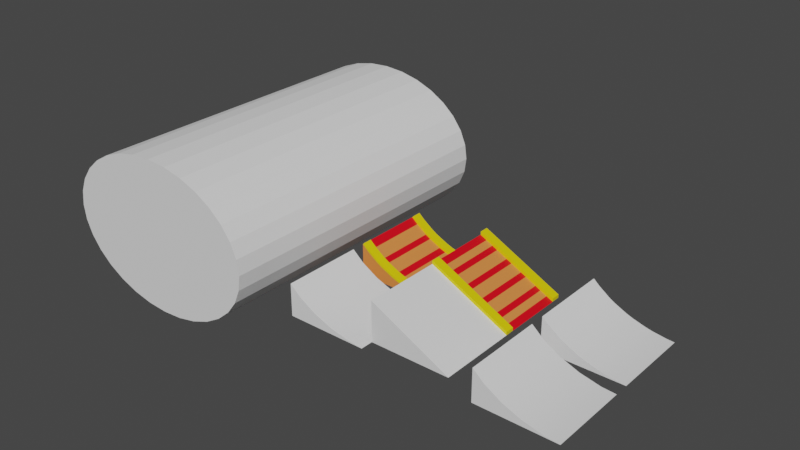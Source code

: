 # Source: Ramps.blend  (saved by Blender 4.0.36; exported with 4.5.12 LTS)
import bpy
from mathutils import Matrix  # noqa: F401  (used for matrix-valued properties, if any)

bpy.ops.wm.read_factory_settings(use_empty=True)
scene = bpy.context.scene
scene.name = 'Scene'

# ---- collections
col_collection = bpy.data.collections.new('Collection'); scene.collection.children.link(col_collection)

# ---- materials (node trees are filled in below, after node groups)
mat_mat2 = bpy.data.materials.new('mat2')
mat_mat2.use_transparent_shadow = False
mat_material_001 = bpy.data.materials.new('Material.001')
mat_material_001.use_transparent_shadow = False
mat_material_002 = bpy.data.materials.new('Material.002')
mat_material_002.use_transparent_shadow = False

# ---- node groups
ng_auto_smooth = bpy.data.node_groups.new('Auto Smooth', 'GeometryNodeTree')
_s = ng_auto_smooth.interface.new_socket(name='Geometry', in_out='OUTPUT', socket_type='NodeSocketGeometry')
_s = ng_auto_smooth.interface.new_socket(name='Geometry', in_out='INPUT', socket_type='NodeSocketGeometry')
_s = ng_auto_smooth.interface.new_socket(name='Angle', in_out='INPUT', socket_type='NodeSocketFloat')
_s.subtype = 'ANGLE'
_s.min_value = 0.0
_s.max_value = 3.142
ng_auto_smooth.is_modifier = True
_N = ng_auto_smooth.nodes; _L = ng_auto_smooth.links
n0 = _N.new('NodeGroupOutput'); n0.name = 'Group Output'; n0.location = (480, -100)
n1 = _N.new('NodeGroupInput'); n1.name = 'Group Input'; n1.location = (-420, -300)
n2 = _N.new('NodeGroupInput'); n2.name = 'Group Input.001'; n2.location = (-60, -100)
n3 = _N.new('GeometryNodeSetShadeSmooth'); n3.name = 'Set Shade Smooth'; n3.location = (120, -100)
n3.domain = 'EDGE'
n4 = _N.new('GeometryNodeSetShadeSmooth'); n4.name = 'Set Shade Smooth.001'; n4.location = (300, -100)
n5 = _N.new('GeometryNodeInputMeshEdgeAngle'); n5.name = 'Edge Angle'; n5.location = (-420, -220)
n6 = _N.new('GeometryNodeInputEdgeSmooth'); n6.name = 'Is Edge Smooth'; n6.location = (-60, -160)
n7 = _N.new('GeometryNodeInputShadeSmooth'); n7.name = 'Is Face Smooth'; n7.location = (-240, -340)
n8 = _N.new('FunctionNodeBooleanMath'); n8.name = 'Boolean Math'; n8.location = (-60, -220)
n9 = _N.new('FunctionNodeCompare'); n9.name = 'Compare'; n9.location = (-240, -180)
n9.operation = 'LESS_EQUAL'
_L.new(n5.outputs[0], n9.inputs[0])
_L.new(n4.outputs[0], n0.inputs[0])
_L.new(n1.outputs[1], n9.inputs[1])
_L.new(n9.outputs[0], n8.inputs[0])
_L.new(n7.outputs[0], n8.inputs[1])
_L.new(n2.outputs[0], n3.inputs[0])
_L.new(n6.outputs[0], n3.inputs[1])
_L.new(n3.outputs[0], n4.inputs[0])
_L.new(n8.outputs[0], n3.inputs[2])
n0.is_active_output = True

# ---- material node trees
mat_mat2.use_nodes = True; mat_mat2.node_tree.nodes.clear()
_N = mat_mat2.node_tree.nodes; _L = mat_mat2.node_tree.links
n0 = _N.new('ShaderNodeBsdfPrincipled'); n0.name = 'Principled BSDF'; n0.location = (10, 300)
n0.distribution = 'GGX'
n0.subsurface_method = 'RANDOM_WALK_SKIN'
n0.inputs[0].default_value = (0.8, 0.6515, 0.0, 1.0)
n0.inputs[3].default_value = 1.45
n0.inputs[27].default_value = (0.0, 0.0, 0.0, 1.0)
n0.inputs[28].default_value = 1.0
n1 = _N.new('ShaderNodeOutputMaterial'); n1.name = 'Material Output'; n1.location = (300, 300)
_L.new(n0.outputs[0], n1.inputs[0])
n1.is_active_output = True
mat_material_001.use_nodes = True; mat_material_001.node_tree.nodes.clear()
_N = mat_material_001.node_tree.nodes; _L = mat_material_001.node_tree.links
n0 = _N.new('ShaderNodeBsdfPrincipled'); n0.name = 'Principled BSDF'; n0.location = (10, 300)
n0.distribution = 'GGX'
n0.subsurface_method = 'RANDOM_WALK_SKIN'
n0.inputs[0].default_value = (0.8, 0.243, 0.05849, 1.0)
n0.inputs[3].default_value = 1.45
n0.inputs[27].default_value = (0.0, 0.0, 0.0, 1.0)
n0.inputs[28].default_value = 1.0
n1 = _N.new('ShaderNodeOutputMaterial'); n1.name = 'Material Output'; n1.location = (300, 300)
_L.new(n0.outputs[0], n1.inputs[0])
n1.is_active_output = True
mat_material_002.use_nodes = True; mat_material_002.node_tree.nodes.clear()
_N = mat_material_002.node_tree.nodes; _L = mat_material_002.node_tree.links
n0 = _N.new('ShaderNodeBsdfPrincipled'); n0.name = 'Principled BSDF'; n0.location = (10, 300)
n0.distribution = 'GGX'
n0.subsurface_method = 'RANDOM_WALK_SKIN'
n0.inputs[0].default_value = (0.8, 0.0, 0.008967, 1.0)
n0.inputs[3].default_value = 1.45
n0.inputs[27].default_value = (0.0, 0.0, 0.0, 1.0)
n0.inputs[28].default_value = 1.0
n1 = _N.new('ShaderNodeOutputMaterial'); n1.name = 'Material Output'; n1.location = (300, 300)
_L.new(n0.outputs[0], n1.inputs[0])
n1.is_active_output = True

# ---- world
world_world = bpy.data.worlds.new('World'); scene.world = world_world
world_world.use_nodes = True; world_world.node_tree.nodes.clear()
_N = world_world.node_tree.nodes; _L = world_world.node_tree.links
n0 = _N.new('ShaderNodeOutputWorld'); n0.name = 'World Output'; n0.location = (300, 300)
n1 = _N.new('ShaderNodeBackground'); n1.name = 'Background'; n1.location = (10, 300)
n1.inputs[0].default_value = (0.05088, 0.05088, 0.05088, 1.0)
_L.new(n1.outputs[0], n0.inputs[0])
n0.is_active_output = True
world_world.color = (0.05088, 0.05088, 0.05088)
world_world.use_sun_shadow = False
world_world.sun_shadow_jitter_overblur = 0.0

# ---- meshes
me_cube_001 = bpy.data.meshes.new('Cube.001')
me_cube_001.from_pydata([(-1.0, -1.0, -1.0), (-1.0, -1.0, 1.0), (-1.0, 1.0, -1.0), (-1.0, 1.0, 1.0), (1.0, -1.0, -1.0), (1.0, -1.0, 1.0), (1.0, 1.0, -1.0), (1.0, 1.0, 1.0)], [], [(0, 1, 3, 2), (2, 3, 7, 6), (6, 7, 5, 4), (4, 5, 1, 0), (2, 6, 4, 0), (7, 3, 1, 5)])
me_cube_001.polygons.foreach_set('use_smooth', [True] * 6)
_uv = me_cube_001.uv_layers.new(name='UVMap')
_uv.uv.foreach_set('vector', [0.375, 0.0, 0.625, 0.0, 0.625, 0.25, 0.375, 0.25, 0.375, 0.25, 0.625, 0.25, 0.625, 0.5, 0.375, 0.5, 0.375, 0.5, 0.625, 0.5, 0.625, 0.75, 0.375, 0.75, 0.375, 0.75, 0.625, 0.75, 0.625, 1.0, 0.375, 1.0, 0.125, 0.5, 0.375, 0.5, 0.375, 0.75, 0.125, 0.75, 0.625, 0.5, 0.875, 0.5, 0.875, 0.75, 0.625, 0.75])
me_cube_001.update()
me_cylinder = bpy.data.meshes.new('Cylinder')
me_cylinder.from_pydata([(0.0, 1.0, -1.0), (0.0, 1.0, 1.0), (0.1951, 0.9808, -1.0), (0.1951, 0.9808, 1.0), (0.3827, 0.9239, -1.0), (0.3827, 0.9239, 1.0), (0.5556, 0.8315, -1.0), (0.5556, 0.8315, 1.0), (0.7071, 0.7071, -1.0), (0.7071, 0.7071, 1.0), (0.8315, 0.5556, -1.0), (0.8315, 0.5556, 1.0), (0.9239, 0.3827, -1.0), (0.9239, 0.3827, 1.0), (0.9808, 0.1951, -1.0), (0.9808, 0.1951, 1.0), (1.0, 0.0, -1.0), (1.0, 0.0, 1.0), (0.9808, -0.1951, -1.0), (0.9808, -0.1951, 1.0), (0.9239, -0.3827, -1.0), (0.9239, -0.3827, 1.0), (0.8315, -0.5556, -1.0), (0.8315, -0.5556, 1.0), (0.7071, -0.7071, -1.0), (0.7071, -0.7071, 1.0), (0.5556, -0.8315, -1.0), (0.5556, -0.8315, 1.0), (0.3827, -0.9239, -1.0), (0.3827, -0.9239, 1.0), (0.1951, -0.9808, -1.0), (0.1951, -0.9808, 1.0), (0.0, -1.0, -1.0), (0.0, -1.0, 1.0), (-0.1951, -0.9808, -1.0), (-0.1951, -0.9808, 1.0), (-0.3827, -0.9239, -1.0), (-0.3827, -0.9239, 1.0), (-0.5556, -0.8315, -1.0), (-0.5556, -0.8315, 1.0), (-0.7071, -0.7071, -1.0), (-0.7071, -0.7071, 1.0), (-0.8315, -0.5556, -1.0), (-0.8315, -0.5556, 1.0), (-0.9239, -0.3827, -1.0), (-0.9239, -0.3827, 1.0), (-0.9808, -0.1951, -1.0), (-0.9808, -0.1951, 1.0), (-1.0, 0.0, -1.0), (-1.0, 0.0, 1.0), (-0.9808, 0.1951, -1.0), (-0.9808, 0.1951, 1.0), (-0.9239, 0.3827, -1.0), (-0.9239, 0.3827, 1.0), (-0.8315, 0.5556, -1.0), (-0.8315, 0.5556, 1.0), (-0.7071, 0.7071, -1.0), (-0.7071, 0.7071, 1.0), (-0.5556, 0.8315, -1.0), (-0.5556, 0.8315, 1.0), (-0.3827, 0.9239, -1.0), (-0.3827, 0.9239, 1.0), (-0.1951, 0.9808, -1.0), (-0.1951, 0.9808, 1.0)], [], [(0, 1, 3, 2), (2, 3, 5, 4), (4, 5, 7, 6), (6, 7, 9, 8), (8, 9, 11, 10), (10, 11, 13, 12), (12, 13, 15, 14), (14, 15, 17, 16), (16, 17, 19, 18), (18, 19, 21, 20), (20, 21, 23, 22), (22, 23, 25, 24), (24, 25, 27, 26), (26, 27, 29, 28), (28, 29, 31, 30), (30, 31, 33, 32), (32, 33, 35, 34), (34, 35, 37, 36), (36, 37, 39, 38), (38, 39, 41, 40), (40, 41, 43, 42), (42, 43, 45, 44), (44, 45, 47, 46), (46, 47, 49, 48), (48, 49, 51, 50), (50, 51, 53, 52), (52, 53, 55, 54), (54, 55, 57, 56), (56, 57, 59, 58), (58, 59, 61, 60), (3, 1, 63, 61, 59, 57, 55, 53, 51, 49, 47, 45, 43, 41, 39, 37, 35, 33, 31, 29, 27, 25, 23, 21, 19, 17, 15, 13, 11, 9, 7, 5), (60, 61, 63, 62), (62, 63, 1, 0), (0, 2, 4, 6, 8, 10, 12, 14, 16, 18, 20, 22, 24, 26, 28, 30, 32, 34, 36, 38, 40, 42, 44, 46, 48, 50, 52, 54, 56, 58, 60, 62)])
_uv = me_cylinder.uv_layers.new(name='UVMap')
_uv.uv.foreach_set('vector', [1.0, 0.5, 1.0, 1.0, 0.9688, 1.0, 0.9688, 0.5, 0.9688, 0.5, 0.9688, 1.0, 0.9375, 1.0, 0.9375, 0.5, 0.9375, 0.5, 0.9375, 1.0, 0.9062, 1.0, 0.9062, 0.5, 0.9062, 0.5, 0.9062, 1.0, 0.875, 1.0, 0.875, 0.5, 0.875, 0.5, 0.875, 1.0, 0.8438, 1.0, 0.8438, 0.5, 0.8438, 0.5, 0.8438, 1.0, 0.8125, 1.0, 0.8125, 0.5, 0.8125, 0.5, 0.8125, 1.0, 0.7812, 1.0, 0.7812, 0.5, 0.7812, 0.5, 0.7812, 1.0, 0.75, 1.0, 0.75, 0.5, 0.75, 0.5, 0.75, 1.0, 0.7188, 1.0, 0.7188, 0.5, 0.7188, 0.5, 0.7188, 1.0, 0.6875, 1.0, 0.6875, 0.5, 0.6875, 0.5, 0.6875, 1.0, 0.6562, 1.0, 0.6562, 0.5, 0.6562, 0.5, 0.6562, 1.0, 0.625, 1.0, 0.625, 0.5, 0.625, 0.5, 0.625, 1.0, 0.5938, 1.0, 0.5938, 0.5, 0.5938, 0.5, 0.5938, 1.0, 0.5625, 1.0, 0.5625, 0.5, 0.5625, 0.5, 0.5625, 1.0, 0.5312, 1.0, 0.5312, 0.5, 0.5312, 0.5, 0.5312, 1.0, 0.5, 1.0, 0.5, 0.5, 0.5, 0.5, 0.5, 1.0, 0.4688, 1.0, 0.4688, 0.5, 0.4688, 0.5, 0.4688, 1.0, 0.4375, 1.0, 0.4375, 0.5, 0.4375, 0.5, 0.4375, 1.0, 0.4062, 1.0, 0.4062, 0.5, 0.4062, 0.5, 0.4062, 1.0, 0.375, 1.0, 0.375, 0.5, 0.375, 0.5, 0.375, 1.0, 0.3438, 1.0, 0.3438, 0.5, 0.3438, 0.5, 0.3438, 1.0, 0.3125, 1.0, 0.3125, 0.5, 0.3125, 0.5, 0.3125, 1.0, 0.2812, 1.0, 0.2812, 0.5, 0.2812, 0.5, 0.2812, 1.0, 0.25, 1.0, 0.25, 0.5, 0.25, 0.5, 0.25, 1.0, 0.2188, 1.0, 0.2188, 0.5, 0.2188, 0.5, 0.2188, 1.0, 0.1875, 1.0, 0.1875, 0.5, 0.1875, 0.5, 0.1875, 1.0, 0.1562, 1.0, 0.1562, 0.5, 0.1562, 0.5, 0.1562, 1.0, 0.125, 1.0, 0.125, 0.5, 0.125, 0.5, 0.125, 1.0, 0.09375, 1.0, 0.09375, 0.5, 0.09375, 0.5, 0.09375, 1.0, 0.0625, 1.0, 0.0625, 0.5, 0.2968, 0.4854, 0.25, 0.49, 0.2032, 0.4854, 0.1582, 0.4717, 0.1167, 0.4496, 0.08029, 0.4197, 0.05045, 0.3833, 0.02827, 0.3418, 0.01461, 0.2968, 0.01, 0.25, 0.01461, 0.2032, 0.02827, 0.1582, 0.05045, 0.1167, 0.08029, 0.08029, 0.1167, 0.05045, 0.1582, 0.02827, 0.2032, 0.01461, 0.25, 0.01, 0.2968, 0.01461, 0.3418, 0.02827, 0.3833, 0.05045, 0.4197, 0.08029, 0.4496, 0.1167, 0.4717, 0.1582, 0.4854, 0.2032, 0.49, 0.25, 0.4854, 0.2968, 0.4717, 0.3418, 0.4496, 0.3833, 0.4197, 0.4197, 0.3833, 0.4496, 0.3418, 0.4717, 0.0625, 0.5, 0.0625, 1.0, 0.03125, 1.0, 0.03125, 0.5, 0.03125, 0.5, 0.03125, 1.0, 0.0, 1.0, 0.0, 0.5, 0.75, 0.49, 0.7968, 0.4854, 0.8418, 0.4717, 0.8833, 0.4496, 0.9197, 0.4197, 0.9496, 0.3833, 0.9717, 0.3418, 0.9854, 0.2968, 0.99, 0.25, 0.9854, 0.2032, 0.9717, 0.1582, 0.9496, 0.1167, 0.9197, 0.08029, 0.8833, 0.05045, 0.8418, 0.02827, 0.7968, 0.01461, 0.75, 0.01, 0.7032, 0.01461, 0.6582, 0.02827, 0.6167, 0.05045, 0.5803, 0.08029, 0.5504, 0.1167, 0.5283, 0.1582, 0.5146, 0.2032, 0.51, 0.25, 0.5146, 0.2968, 0.5283, 0.3418, 0.5504, 0.3833, 0.5803, 0.4197, 0.6167, 0.4496, 0.6582, 0.4717, 0.7032, 0.4854])
me_cylinder.update()
me_ramp = bpy.data.meshes.new('Ramp')
me_ramp.from_pydata([(-1.0, -1.0, -9.139e-08), (-1.0, 1.0, -9.139e-08), (1.0, -1.0, 9.139e-08), (1.0, 1.0, 9.139e-08), (-1.0, -1.0, 0.799), (-1.0, 1.0, 0.799), (1.0, 1.0, 0.006097), (1.0, -1.0, 0.006097), (-0.8449, 1.0, 0.664), (-0.5834, 1.0, 0.476), (0.001404, 1.0, 0.1975), (0.3106, 1.0, 0.1056), (-0.4536, 1.0, 0.3998), (-0.163, 1.0, 0.2603), (0.5006, 1.0, 0.06437), (0.82, 1.0, 0.01876), (-0.163, -1.0, 0.2603), (-0.4536, -1.0, 0.3998), (-0.5834, -1.0, 0.476), (-0.8449, -1.0, 0.664), (0.3106, -1.0, 0.1056), (0.001404, -1.0, 0.1975), (0.82, -1.0, 0.01876), (0.5006, -1.0, 0.06437), (-1.0, -0.7715, -8.941e-08), (-1.0, 0.7715, -8.941e-08), (1.0, 0.7715, 0.006097), (1.0, -0.7715, 0.006097), (1.0, -0.7715, 8.941e-08), (1.0, 0.7715, 8.941e-08), (-1.0, -0.7715, 0.799), (-1.0, 0.7715, 0.799), (-0.4536, 0.7715, 0.3998), (-0.4536, -0.7715, 0.3998), (-0.163, -0.7715, 0.2603), (-0.163, 0.7715, 0.2603), (0.5006, 0.7715, 0.06437), (0.5006, -0.7715, 0.06437), (0.82, -0.7715, 0.01876), (0.82, 0.7715, 0.01876), (-0.8449, 0.7715, 0.664), (-0.8449, -0.7715, 0.664), (-0.5834, -0.7715, 0.476), (-0.5834, 0.7715, 0.476), (0.001404, 0.7715, 0.1975), (0.001404, -0.7715, 0.1975), (0.3106, -0.7715, 0.1056), (0.3106, 0.7715, 0.1056), (1.003, -0.7715, 0.05405), (1.003, -1.0, 0.05405), (-0.9684, 0.7715, 0.8352), (-0.9684, 1.0, 0.8352), (-0.144, 1.0, 0.3045), (-0.431, 1.0, 0.4422), (-0.431, -0.7715, 0.4422), (-0.431, -1.0, 0.4422), (-0.144, -1.0, 0.3045), (-0.144, 0.7715, 0.3045), (0.8251, 1.0, 0.06656), (0.5091, 1.0, 0.1117), (0.5091, -0.7715, 0.1117), (0.5091, -1.0, 0.1117), (0.8251, -1.0, 0.06656), (0.8251, 0.7715, 0.06656), (-0.5572, 1.0, 0.5163), (-0.8151, 1.0, 0.7016), (-0.8151, -0.7715, 0.7016), (-0.8151, -1.0, 0.7016), (-0.5572, -1.0, 0.5163), (-0.5572, 0.7715, 0.5163), (0.3225, 1.0, 0.1521), (0.01684, 1.0, 0.2431), (0.01684, -0.7715, 0.2431), (0.01684, -1.0, 0.2431), (0.3225, -1.0, 0.1521), (0.3225, 0.7715, 0.1521), (-0.9684, -1.0, 0.8352), (1.003, 1.0, 0.05405), (1.003, 0.7715, 0.05405), (-0.9684, -0.7715, 0.8352), (-0.431, 0.7715, 0.4422), (-0.144, -0.7715, 0.3045), (0.5091, 0.7715, 0.1117), (0.8251, -0.7715, 0.06656), (-0.8151, 0.7715, 0.7016), (-0.5572, -0.7715, 0.5163), (0.01684, 0.7715, 0.2431), (0.3225, -0.7715, 0.1521)], [], [(24, 0, 4, 30), (26, 6, 77, 78), (26, 29, 3, 6), (24, 28, 2, 0), (4, 0, 2, 7, 22, 23, 20, 21, 16, 17, 18, 19), (21, 20, 74, 73), (40, 43, 69, 84), (13, 12, 53, 52), (3, 1, 5, 8, 9, 12, 13, 10, 11, 14, 15, 6), (46, 45, 72, 87), (5, 31, 50, 51), (11, 10, 71, 70), (44, 47, 75, 86), (22, 7, 49, 62), (35, 44, 86, 57), (31, 30, 41, 40), (41, 30, 79, 66), (44, 45, 46, 47), (16, 21, 73, 56), (40, 41, 42, 43), (45, 34, 81, 72), (36, 37, 38, 39), (19, 18, 68, 67), (32, 33, 34, 35), (31, 40, 84, 50), (37, 36, 47, 46), (20, 23, 61, 74), (26, 39, 38, 27), (7, 27, 48, 49), (45, 44, 35, 34), (1, 3, 29, 25), (25, 29, 28, 24), (7, 2, 28, 27), (27, 28, 29, 26), (27, 38, 83, 48), (32, 43, 42, 33), (1, 25, 31, 5), (25, 24, 30, 31), (54, 85, 68, 55), (86, 71, 52, 57), (48, 83, 62, 49), (82, 59, 70, 75), (54, 55, 56, 81), (60, 61, 62, 83), (66, 67, 68, 85), (72, 73, 74, 87), (79, 76, 67, 66), (51, 50, 84, 65), (71, 86, 75, 70), (65, 84, 69, 64), (59, 82, 63, 58), (53, 80, 57, 52), (61, 60, 87, 74), (77, 58, 63, 78), (73, 72, 81, 56), (53, 64, 69, 80), (42, 41, 66, 85), (17, 16, 56, 55), (36, 39, 63, 82), (8, 5, 51, 65), (43, 32, 80, 69), (38, 37, 60, 83), (4, 19, 67, 76), (33, 42, 85, 54), (15, 14, 59, 58), (32, 35, 57, 80), (12, 9, 64, 53), (30, 4, 76, 79), (34, 33, 54, 81), (10, 13, 52, 71), (23, 22, 62, 61), (37, 46, 87, 60), (14, 11, 70, 59), (47, 36, 82, 75), (6, 15, 58, 77), (9, 8, 65, 64), (39, 26, 78, 63), (18, 17, 55, 68)])
me_ramp.polygons.foreach_set('use_smooth', [True] * 78)
me_ramp.polygons.foreach_set('material_index', [1, 0, 0, 0, 1, 0, 0, 0, 1, 0, 0, 0, 0, 0, 0, 565, 0, 1, 0, 1, 0, 1, 0, 1, 0, 565, 0, 565, 0, 565, 0, 1, 0, 0, 0, 565, 1, 1, 0, 0, 0, 0, 0, 0, 0, 0, 0, 0, 0, 0, 0, 0, 0, 0, 0, 0, 0, 0, 0, 0, 0, 0, 0, 0, 0, 0, 0, 0, 0, 0, 0, 0, 0, 0, 0, 0, 0, 0])
_uv = me_ramp.uv_layers.new(name='UVMap')
_uv.uv.foreach_set('vector', [0.375, 0.08333, 0.375, 0.0, 0.5567, 0.0, 0.5567, 0.08333, 0.3764, 0.5833, 0.3764, 0.5, 0.3764, 0.5, 0.3764, 0.5833, 0.3764, 0.5833, 0.375, 0.5833, 0.375, 0.5, 0.3764, 0.5, 0.125, 0.6667, 0.375, 0.6667, 0.375, 0.75, 0.125, 0.75, 0.5567, 1.0, 0.375, 1.0, 0.375, 0.75, 0.3764, 0.75, 0.3793, 0.7725, 0.3896, 0.8124, 0.399, 0.8362, 0.4199, 0.8748, 0.4342, 0.8954, 0.4659, 0.9317, 0.4833, 0.9479, 0.526, 0.9806, 0.4199, 0.8748, 0.399, 0.8362, 0.399, 0.8362, 0.4199, 0.8748, 0.3636, 0.7215, 0.3857, 0.7215, 0.3857, 0.7215, 0.3636, 0.7215, 0.4342, 0.3546, 0.4659, 0.3183, 0.4659, 0.3183, 0.4342, 0.3546, 0.375, 0.5, 0.375, 0.25, 0.5567, 0.25, 0.526, 0.2694, 0.4833, 0.3021, 0.4659, 0.3183, 0.4342, 0.3546, 0.4199, 0.3752, 0.399, 0.4138, 0.3896, 0.4376, 0.3793, 0.4775, 0.3764, 0.5, 0.4473, 0.7632, 0.4274, 0.7632, 0.4274, 0.7632, 0.4473, 0.7632, 0.5567, 0.25, 0.5567, 0.1667, 0.5567, 0.1667, 0.5567, 0.25, 0.399, 0.4138, 0.4199, 0.3752, 0.4199, 0.3752, 0.399, 0.4138, 0.4274, 0.7215, 0.4473, 0.7215, 0.4473, 0.7215, 0.4274, 0.7215, 0.3793, 0.7725, 0.3764, 0.75, 0.3764, 0.75, 0.3793, 0.7725, 0.4164, 0.7215, 0.4274, 0.7215, 0.4274, 0.7215, 0.4164, 0.7215, 0.3492, 0.7215, 0.3492, 0.7632, 0.3636, 0.7632, 0.3636, 0.7215, 0.3636, 0.7632, 0.3492, 0.7632, 0.3492, 0.7632, 0.3636, 0.7632, 0.4274, 0.7215, 0.4274, 0.7632, 0.4473, 0.7632, 0.4473, 0.7215, 0.4342, 0.8954, 0.4199, 0.8748, 0.4199, 0.8748, 0.4342, 0.8954, 0.3636, 0.7215, 0.3636, 0.7632, 0.3857, 0.7632, 0.3857, 0.7215, 0.4274, 0.7632, 0.4164, 0.7632, 0.4164, 0.7632, 0.4274, 0.7632, 0.459, 0.7215, 0.459, 0.7632, 0.4783, 0.7632, 0.4783, 0.7215, 0.526, 0.9806, 0.4833, 0.9479, 0.4833, 0.9479, 0.526, 0.9806, 0.3956, 0.7215, 0.3956, 0.7632, 0.4164, 0.7632, 0.4164, 0.7215, 0.3492, 0.7215, 0.3636, 0.7215, 0.3636, 0.7215, 0.3492, 0.7215, 0.459, 0.7632, 0.459, 0.7215, 0.4473, 0.7215, 0.4473, 0.7632, 0.399, 0.8362, 0.3896, 0.8124, 0.3896, 0.8124, 0.399, 0.8362, 0.489, 0.7215, 0.4783, 0.7215, 0.4783, 0.7632, 0.489, 0.7632, 0.3764, 0.75, 0.3764, 0.6667, 0.3764, 0.6667, 0.3764, 0.75, 0.4274, 0.7632, 0.4274, 0.7215, 0.4164, 0.7215, 0.4164, 0.7632, 0.125, 0.5, 0.375, 0.5, 0.375, 0.5833, 0.125, 0.5833, 0.125, 0.5833, 0.375, 0.5833, 0.375, 0.6667, 0.125, 0.6667, 0.3764, 0.75, 0.375, 0.75, 0.375, 0.6667, 0.3764, 0.6667, 0.3764, 0.6667, 0.375, 0.6667, 0.375, 0.5833, 0.3764, 0.5833, 0.489, 0.7632, 0.4783, 0.7632, 0.4783, 0.7632, 0.489, 0.7632, 0.3956, 0.7215, 0.3857, 0.7215, 0.3857, 0.7632, 0.3956, 0.7632, 0.375, 0.25, 0.375, 0.1667, 0.5567, 0.1667, 0.5567, 0.25, 0.375, 0.1667, 0.375, 0.08333, 0.5567, 0.08333, 0.5567, 0.1667, 0.3956, 0.7632, 0.3857, 0.7632, 0.3857, 0.805, 0.3956, 0.805, 0.4274, 0.7215, 0.4274, 0.6797, 0.4164, 0.6797, 0.4164, 0.7215, 0.489, 0.7632, 0.4783, 0.7632, 0.4783, 0.805, 0.489, 0.805, 0.459, 0.7215, 0.459, 0.6797, 0.4473, 0.6797, 0.4473, 0.7215, 0.3956, 0.7632, 0.3956, 0.805, 0.4164, 0.805, 0.4164, 0.7632, 0.459, 0.7632, 0.459, 0.805, 0.4783, 0.805, 0.4783, 0.7632, 0.3636, 0.7632, 0.3636, 0.805, 0.3857, 0.805, 0.3857, 0.7632, 0.4274, 0.7632, 0.4274, 0.805, 0.4473, 0.805, 0.4473, 0.7632, 0.3492, 0.7632, 0.3492, 0.805, 0.3636, 0.805, 0.3636, 0.7632, 0.3492, 0.6797, 0.3492, 0.7215, 0.3636, 0.7215, 0.3636, 0.6797, 0.4274, 0.6797, 0.4274, 0.7215, 0.4473, 0.7215, 0.4473, 0.6797, 0.3636, 0.6797, 0.3636, 0.7215, 0.3857, 0.7215, 0.3857, 0.6797, 0.459, 0.6797, 0.459, 0.7215, 0.4783, 0.7215, 0.4783, 0.6797, 0.3956, 0.6797, 0.3956, 0.7215, 0.4164, 0.7215, 0.4164, 0.6797, 0.459, 0.805, 0.459, 0.7632, 0.4473, 0.7632, 0.4473, 0.805, 0.489, 0.6797, 0.4783, 0.6797, 0.4783, 0.7215, 0.489, 0.7215, 0.4274, 0.805, 0.4274, 0.7632, 0.4164, 0.7632, 0.4164, 0.805, 0.3956, 0.6797, 0.3857, 0.6797, 0.3857, 0.7215, 0.3956, 0.7215, 0.3857, 0.7632, 0.3636, 0.7632, 0.3636, 0.7632, 0.3857, 0.7632, 0.4659, 0.9317, 0.4342, 0.8954, 0.4342, 0.8954, 0.4659, 0.9317, 0.459, 0.7215, 0.4783, 0.7215, 0.4783, 0.7215, 0.459, 0.7215, 0.526, 0.2694, 0.5567, 0.25, 0.5567, 0.25, 0.526, 0.2694, 0.3857, 0.7215, 0.3956, 0.7215, 0.3956, 0.7215, 0.3857, 0.7215, 0.4783, 0.7632, 0.459, 0.7632, 0.459, 0.7632, 0.4783, 0.7632, 0.5567, 1.0, 0.526, 0.9806, 0.526, 0.9806, 0.5567, 1.0, 0.3956, 0.7632, 0.3857, 0.7632, 0.3857, 0.7632, 0.3956, 0.7632, 0.3793, 0.4775, 0.3896, 0.4376, 0.3896, 0.4376, 0.3793, 0.4775, 0.3956, 0.7215, 0.4164, 0.7215, 0.4164, 0.7215, 0.3956, 0.7215, 0.4659, 0.3183, 0.4833, 0.3021, 0.4833, 0.3021, 0.4659, 0.3183, 0.5567, 0.08333, 0.5567, 0.0, 0.5567, 0.0, 0.5567, 0.08333, 0.4164, 0.7632, 0.3956, 0.7632, 0.3956, 0.7632, 0.4164, 0.7632, 0.4199, 0.3752, 0.4342, 0.3546, 0.4342, 0.3546, 0.4199, 0.3752, 0.3896, 0.8124, 0.3793, 0.7725, 0.3793, 0.7725, 0.3896, 0.8124, 0.459, 0.7632, 0.4473, 0.7632, 0.4473, 0.7632, 0.459, 0.7632, 0.3896, 0.4376, 0.399, 0.4138, 0.399, 0.4138, 0.3896, 0.4376, 0.4473, 0.7215, 0.459, 0.7215, 0.459, 0.7215, 0.4473, 0.7215, 0.3764, 0.5, 0.3793, 0.4775, 0.3793, 0.4775, 0.3764, 0.5, 0.4833, 0.3021, 0.526, 0.2694, 0.526, 0.2694, 0.4833, 0.3021, 0.4783, 0.7215, 0.489, 0.7215, 0.489, 0.7215, 0.4783, 0.7215, 0.4833, 0.9479, 0.4659, 0.9317, 0.4659, 0.9317, 0.4833, 0.9479])
me_ramp.materials.append(mat_mat2)
me_ramp.materials.append(mat_material_001)
me_ramp.materials.append(mat_material_002)
me_ramp.update()
me_rampcollider = bpy.data.meshes.new('RampCollider')
me_rampcollider.from_pydata([(-1.0, -1.0, -9.139e-08), (-1.0, 1.0, -9.139e-08), (1.0, -1.0, 9.139e-08), (1.0, 1.0, 9.139e-08), (-1.0, -1.0, 0.799), (-1.0, 1.0, 0.799), (-0.723, 1.0, 0.5578), (0.1525, 1.0, 0.1398), (-0.314, 1.0, 0.318), (0.6587, 1.0, 0.03011), (1.0, 1.0, 0.006097), (1.0, -1.0, 0.006097), (-0.314, -1.0, 0.318), (-0.723, -1.0, 0.5578), (0.1525, -1.0, 0.1398), (0.6587, -1.0, 0.03011)], [], [(1, 0, 4, 5), (3, 1, 5, 6, 8, 7, 9, 10), (11, 2, 3, 10), (4, 0, 2, 11, 15, 14, 12, 13), (1, 3, 2, 0), (10, 9, 15, 11), (15, 9, 7, 14), (14, 7, 8, 12), (8, 6, 13, 12), (5, 4, 13, 6)])
me_rampcollider.polygons.foreach_set('use_smooth', [True] * 10)
me_rampcollider.polygons.foreach_set('material_index', [0, 0, 0, 0, 0, 568, 568, 568, 568, 568])
_uv = me_rampcollider.uv_layers.new(name='UVMap')
_uv.uv.foreach_set('vector', [0.375, 0.25, 0.375, 0.0, 0.5567, 0.0, 0.5567, 0.25, 0.375, 0.5, 0.375, 0.25, 0.5567, 0.25, 0.5019, 0.2846, 0.4473, 0.3357, 0.4068, 0.3941, 0.3818, 0.4573, 0.3764, 0.5, 0.3764, 0.75, 0.375, 0.75, 0.375, 0.5, 0.3764, 0.5, 0.5567, 1.0, 0.375, 1.0, 0.375, 0.75, 0.3764, 0.75, 0.3818, 0.7927, 0.4068, 0.8559, 0.4473, 0.9143, 0.5019, 0.9654, 0.125, 0.5, 0.375, 0.5, 0.375, 0.75, 0.125, 0.75, 0.489, 0.6797, 0.4688, 0.6797, 0.4688, 0.805, 0.489, 0.805, 0.4688, 0.805, 0.4688, 0.6797, 0.4375, 0.6797, 0.4375, 0.805, 0.4375, 0.805, 0.4375, 0.6797, 0.4062, 0.6797, 0.4062, 0.805, 0.4062, 0.6797, 0.375, 0.6797, 0.375, 0.805, 0.4062, 0.805, 0.3492, 0.6797, 0.3492, 0.805, 0.375, 0.805, 0.375, 0.6797])
me_rampcollider.update()
me_ramp_001 = bpy.data.meshes.new('Ramp.001')
me_ramp_001.from_pydata([(-1.0, -1.0, -9.139e-08), (-1.0, 1.0, -9.139e-08), (1.0, -1.0, 9.139e-08), (1.0, 1.0, 9.139e-08), (-1.0, -1.0, 0.799), (-1.0, 1.0, 0.799), (1.0, 1.0, 0.006097), (1.0, -1.0, 0.006097), (-0.8449, 1.0, 0.664), (-0.5834, 1.0, 0.476), (0.001404, 1.0, 0.1975), (0.3106, 1.0, 0.1056), (-0.4536, 1.0, 0.3998), (-0.163, 1.0, 0.2603), (0.5006, 1.0, 0.06437), (0.82, 1.0, 0.01876), (-0.163, -1.0, 0.2603), (-0.4536, -1.0, 0.3998), (-0.5834, -1.0, 0.476), (-0.8449, -1.0, 0.664), (0.3106, -1.0, 0.1056), (0.001404, -1.0, 0.1975), (0.82, -1.0, 0.01876), (0.5006, -1.0, 0.06437)], [], [(1, 0, 4, 5), (12, 9, 18, 17), (7, 2, 3, 6), (1, 3, 2, 0), (4, 0, 2, 7, 22, 23, 20, 21, 16, 17, 18, 19), (21, 10, 13, 16), (6, 15, 22, 7), (23, 14, 11, 20), (3, 1, 5, 8, 9, 12, 13, 10, 11, 14, 15, 6), (12, 17, 16, 13), (14, 23, 22, 15), (8, 19, 18, 9), (10, 21, 20, 11), (5, 4, 19, 8)])
me_ramp_001.polygons.foreach_set('use_smooth', [True] * 14)
me_ramp_001.polygons.foreach_set('material_index', [0, 568, 0, 0, 0, 568, 568, 568, 0, 568, 568, 568, 568, 568])
_uv = me_ramp_001.uv_layers.new(name='UVMap')
_uv.uv.foreach_set('vector', [0.375, 0.25, 0.375, 0.0, 0.5567, 0.0, 0.5567, 0.25, 0.3956, 0.6797, 0.3857, 0.6797, 0.3857, 0.805, 0.3956, 0.805, 0.3764, 0.75, 0.375, 0.75, 0.375, 0.5, 0.3764, 0.5, 0.125, 0.5, 0.375, 0.5, 0.375, 0.75, 0.125, 0.75, 0.5567, 1.0, 0.375, 1.0, 0.375, 0.75, 0.3764, 0.75, 0.3793, 0.7725, 0.3896, 0.8124, 0.399, 0.8362, 0.4199, 0.8748, 0.4342, 0.8954, 0.4659, 0.9317, 0.4833, 0.9479, 0.526, 0.9806, 0.4274, 0.805, 0.4274, 0.6797, 0.4164, 0.6797, 0.4164, 0.805, 0.489, 0.6797, 0.4783, 0.6797, 0.4783, 0.805, 0.489, 0.805, 0.459, 0.805, 0.459, 0.6797, 0.4473, 0.6797, 0.4473, 0.805, 0.375, 0.5, 0.375, 0.25, 0.5567, 0.25, 0.526, 0.2694, 0.4833, 0.3021, 0.4659, 0.3183, 0.4342, 0.3546, 0.4199, 0.3752, 0.399, 0.4138, 0.3896, 0.4376, 0.3793, 0.4775, 0.3764, 0.5, 0.3956, 0.6797, 0.3956, 0.805, 0.4164, 0.805, 0.4164, 0.6797, 0.459, 0.6797, 0.459, 0.805, 0.4783, 0.805, 0.4783, 0.6797, 0.3636, 0.6797, 0.3636, 0.805, 0.3857, 0.805, 0.3857, 0.6797, 0.4274, 0.6797, 0.4274, 0.805, 0.4473, 0.805, 0.4473, 0.6797, 0.3492, 0.6797, 0.3492, 0.805, 0.3636, 0.805, 0.3636, 0.6797])
me_ramp_001.update()
me_rampcollider_001 = bpy.data.meshes.new('RampCollider.001')
me_rampcollider_001.from_pydata([(1.0, -1.0, -5.96e-08), (1.0, 1.0, -5.96e-08), (-1.0, -1.0, 5.96e-08), (-1.0, 1.0, 5.96e-08), (1.0, -1.0, -0.799), (1.0, 1.0, -0.799), (0.723, 1.0, -0.5578), (-0.1525, 1.0, -0.1398), (0.314, 1.0, -0.318), (-0.6587, 1.0, -0.03011), (-1.0, 1.0, -0.006097), (-1.0, -1.0, -0.006097), (0.314, -1.0, -0.318), (0.723, -1.0, -0.5578), (-0.1525, -1.0, -0.1398), (-0.6587, -1.0, -0.03011)], [], [(1, 0, 4, 5), (3, 1, 5, 6, 8, 7, 9, 10), (11, 2, 3, 10), (4, 0, 2, 11, 15, 14, 12, 13), (1, 3, 2, 0), (10, 9, 15, 11), (15, 9, 7, 14), (14, 7, 8, 12), (8, 6, 13, 12), (5, 4, 13, 6)])
me_rampcollider_001.polygons.foreach_set('use_smooth', [True] * 10)
me_rampcollider_001.polygons.foreach_set('material_index', [0, 0, 0, 0, 0, 568, 568, 568, 568, 568])
_uv = me_rampcollider_001.uv_layers.new(name='UVMap')
_uv.uv.foreach_set('vector', [0.375, 0.25, 0.375, 0.0, 0.5567, 0.0, 0.5567, 0.25, 0.375, 0.5, 0.375, 0.25, 0.5567, 0.25, 0.5019, 0.2846, 0.4473, 0.3357, 0.4068, 0.3941, 0.3818, 0.4573, 0.3764, 0.5, 0.3764, 0.75, 0.375, 0.75, 0.375, 0.5, 0.3764, 0.5, 0.5567, 1.0, 0.375, 1.0, 0.375, 0.75, 0.3764, 0.75, 0.3818, 0.7927, 0.4068, 0.8559, 0.4473, 0.9143, 0.5019, 0.9654, 0.125, 0.5, 0.375, 0.5, 0.375, 0.75, 0.125, 0.75, 0.489, 0.6797, 0.4688, 0.6797, 0.4688, 0.805, 0.489, 0.805, 0.4688, 0.805, 0.4688, 0.6797, 0.4375, 0.6797, 0.4375, 0.805, 0.4375, 0.805, 0.4375, 0.6797, 0.4062, 0.6797, 0.4062, 0.805, 0.4062, 0.6797, 0.375, 0.6797, 0.375, 0.805, 0.4062, 0.805, 0.3492, 0.6797, 0.3492, 0.805, 0.375, 0.805, 0.375, 0.6797])
me_rampcollider_001.update()
me_rampstraight = bpy.data.meshes.new('RampStraight')
me_rampstraight.from_pydata([(-1.0, -1.0, 0.0), (-1.0, -1.0, 1.0), (-1.0, 1.0, 0.0), (-1.0, 1.0, 1.0), (1.0, -1.0, 0.0), (1.0, 1.0, 0.0), (-1.0, 0.771, 0.0), (-1.0, -0.771, 0.0), (-1.0, -0.771, 1.0), (-1.0, 0.771, 1.0), (1.0, -0.771, 0.0), (1.0, 0.771, 0.0), (-1.0, 0.771, 1.082), (-1.0, 1.0, 1.082), (1.0, 1.0, 0.08237), (1.0, 0.771, 0.08237), (1.0, -1.0, 0.08237), (-1.0, -1.0, 1.082), (-1.0, -0.771, 1.082), (1.0, -0.771, 0.08237), (-0.6683, 1.0, 0.8341), (-0.5317, 1.0, 0.7659), (-0.2683, 1.0, 0.6341), (-0.1317, 1.0, 0.5659), (0.1317, 1.0, 0.4341), (0.2683, 1.0, 0.3659), (0.5317, 1.0, 0.2341), (0.6683, 1.0, 0.1659), (0.6683, -1.0, 0.1659), (0.5317, -1.0, 0.2341), (0.2683, -1.0, 0.3659), (0.1317, -1.0, 0.4341), (-0.1317, -1.0, 0.5659), (-0.2683, -1.0, 0.6341), (-0.5317, -1.0, 0.7659), (-0.6683, -1.0, 0.8341), (-0.532, 0.771, 0.766), (-0.668, 0.771, 0.834), (-0.132, 0.771, 0.566), (-0.268, 0.771, 0.634), (0.268, 0.771, 0.366), (0.132, 0.771, 0.434), (0.668, 0.771, 0.166), (0.532, 0.771, 0.234), (-0.532, -0.771, 0.766), (-0.668, -0.771, 0.834), (-0.132, -0.771, 0.566), (-0.268, -0.771, 0.634), (0.268, -0.771, 0.366), (0.132, -0.771, 0.434), (0.668, -0.771, 0.166), (0.532, -0.771, 0.234), (-0.6681, 1.0, 0.9164), (-0.5319, 1.0, 0.8483), (-0.2681, 1.0, 0.7164), (-0.1319, 1.0, 0.6483), (0.1319, 1.0, 0.5164), (0.2681, 1.0, 0.4483), (0.5319, 1.0, 0.3164), (0.6681, 1.0, 0.2483), (0.6681, -1.0, 0.2483), (0.5319, -1.0, 0.3164), (0.2681, -1.0, 0.4483), (0.1319, -1.0, 0.5164), (-0.1319, -1.0, 0.6483), (-0.2681, -1.0, 0.7164), (-0.5319, -1.0, 0.8483), (-0.6681, -1.0, 0.9164), (-0.6681, 0.771, 0.9164), (-0.5319, 0.771, 0.8483), (-0.2681, 0.771, 0.7164), (-0.1319, 0.771, 0.6483), (0.1319, 0.771, 0.5164), (0.2681, 0.771, 0.4483), (0.5319, 0.771, 0.3164), (0.6681, 0.771, 0.2483), (-0.6681, -0.771, 0.9164), (-0.5319, -0.771, 0.8483), (-0.2681, -0.771, 0.7164), (-0.1319, -0.771, 0.6483), (0.1319, -0.771, 0.5164), (0.2681, -0.771, 0.4483), (0.5319, -0.771, 0.3164), (0.6681, -0.771, 0.2483), (-0.8341, 1.0, 0.9171), (-0.8341, 1.0, 0.9994), (-0.8341, -1.0, 0.9171), (-0.8341, -1.0, 0.9994), (-0.834, 0.771, 0.917), (-0.834, 0.771, 0.9994), (-0.834, -0.771, 0.917), (-0.834, -0.771, 0.9994), (0.8341, 1.0, 0.08293), (0.8341, 1.0, 0.1653), (0.8341, -1.0, 0.08293), (0.8341, -1.0, 0.1653), (0.834, 0.771, 0.08299), (0.834, -0.771, 0.08299), (0.834, 0.771, 0.1654), (0.834, -0.771, 0.1654)], [], [(6, 9, 3, 2), (22, 21, 53, 54), (30, 29, 61, 62), (7, 10, 4, 0), (4, 10, 19, 16), (90, 8, 18, 91), (96, 11, 15, 98), (2, 5, 11, 6), (6, 11, 10, 7), (0, 1, 8, 7), (7, 8, 9, 6), (81, 62, 61, 82), (99, 95, 16, 19), (3, 9, 12, 13), (8, 1, 17, 18), (47, 44, 77, 78), (2, 3, 84, 20, 21, 22, 23, 24, 25, 26, 27, 92, 5), (4, 94, 28, 29, 30, 31, 32, 33, 34, 35, 86, 1, 0), (11, 5, 14, 15), (88, 37, 68, 89), (86, 35, 67, 87), (34, 33, 65, 66), (32, 31, 63, 64), (94, 4, 16, 95), (92, 27, 59, 93), (26, 25, 57, 58), (24, 23, 55, 56), (85, 89, 68, 52), (97, 50, 83, 99), (51, 48, 81, 82), (49, 46, 79, 80), (53, 69, 70, 54), (55, 71, 72, 56), (57, 73, 74, 58), (93, 98, 15, 14), (91, 87, 67, 76), (77, 66, 65, 78), (79, 64, 63, 80), (36, 39, 70, 69), (38, 41, 72, 71), (40, 43, 74, 73), (96, 97, 10, 11), (88, 90, 45, 37), (36, 44, 47, 39), (38, 46, 49, 41), (40, 48, 51, 43), (34, 66, 67, 35), (32, 64, 65, 33), (30, 62, 63, 31), (28, 60, 61, 29), (26, 58, 59, 27), (24, 56, 57, 25), (22, 54, 55, 23), (20, 52, 53, 21), (51, 82, 83, 50), (49, 80, 81, 48), (47, 78, 79, 46), (45, 76, 77, 44), (69, 53, 52, 68), (71, 55, 54, 70), (73, 57, 56, 72), (75, 59, 58, 74), (66, 77, 76, 67), (64, 79, 78, 65), (62, 81, 80, 63), (60, 83, 82, 61), (44, 36, 37, 45), (46, 38, 39, 47), (48, 40, 41, 49), (50, 42, 43, 51), (36, 69, 68, 37), (38, 71, 70, 39), (40, 73, 72, 41), (42, 75, 74, 43), (84, 3, 13, 85), (20, 84, 85, 52), (9, 8, 90, 88), (18, 17, 87, 91), (13, 12, 89, 85), (1, 86, 87, 17), (9, 88, 89, 12), (45, 90, 91, 76), (42, 50, 97, 96), (59, 75, 98, 93), (10, 97, 99, 19), (5, 92, 93, 14), (28, 94, 95, 60), (83, 60, 95, 99), (42, 96, 98, 75)])
me_rampstraight.polygons.foreach_set('material_index', [1, 0, 0, 0, 0, 0, 0, 0, 1, 1, 1, 0, 0, 0, 0, 0, 1, 1, 0, 0, 0, 0, 0, 0, 0, 0, 0, 0, 0, 0, 0, 0, 0, 0, 0, 0, 0, 0, 0, 0, 0, 2, 1, 1, 1, 1, 0, 0, 0, 0, 0, 0, 0, 0, 0, 0, 0, 0, 0, 0, 0, 0, 0, 0, 0, 0, 2, 2, 2, 2, 0, 0, 0, 0, 0, 0, 2, 0, 0, 0, 0, 0, 1, 0, 0, 0, 0, 0, 0])
_uv = me_rampstraight.uv_layers.new(name='UVMap')
_uv.uv.foreach_set('vector', [0.375, 0.1667, 0.625, 0.1667, 0.625, 0.25, 0.375, 0.25, 0.5335, 0.3415, 0.5665, 0.3085, 0.5665, 0.3085, 0.5335, 0.3415, 0.4665, 0.8415, 0.4335, 0.8085, 0.4335, 0.8085, 0.4665, 0.8415, 0.125, 0.6667, 0.375, 0.6667, 0.375, 0.75, 0.125, 0.75, 0.375, 0.75, 0.375, 0.6667, 0.375, 0.6667, 0.375, 0.75, 0.8335, 0.6667, 0.875, 0.6667, 0.875, 0.6667, 0.8335, 0.6667, 0.4165, 0.5833, 0.375, 0.5833, 0.375, 0.5833, 0.4165, 0.5833, 0.125, 0.5, 0.375, 0.5, 0.375, 0.5833, 0.125, 0.5833, 0.125, 0.5833, 0.375, 0.5833, 0.375, 0.6667, 0.125, 0.6667, 0.375, 0.0, 0.625, 0.0, 0.625, 0.08333, 0.375, 0.08333, 0.375, 0.08333, 0.625, 0.08333, 0.625, 0.1667, 0.375, 0.1667, 0.558, 0.6667, 0.558, 0.75, 0.492, 0.75, 0.492, 0.6667, 0.4165, 0.6667, 0.4165, 0.75, 0.375, 0.75, 0.375, 0.6667, 0.625, 0.25, 0.625, 0.1667, 0.625, 0.1667, 0.625, 0.25, 0.625, 0.08333, 0.625, 0.0, 0.625, 0.0, 0.625, 0.08333, 0.692, 0.6667, 0.758, 0.6667, 0.758, 0.6667, 0.692, 0.6667, 0.375, 0.25, 0.625, 0.25, 0.6043, 0.2707, 0.5835, 0.2915, 0.5665, 0.3085, 0.5335, 0.3415, 0.5165, 0.3585, 0.4835, 0.3915, 0.4665, 0.4085, 0.4335, 0.4415, 0.4165, 0.4585, 0.3957, 0.4793, 0.375, 0.5, 0.375, 0.75, 0.3957, 0.7707, 0.4165, 0.7915, 0.4335, 0.8085, 0.4665, 0.8415, 0.4835, 0.8585, 0.5165, 0.8915, 0.5335, 0.9085, 0.5665, 0.9415, 0.5835, 0.9585, 0.6043, 0.9793, 0.625, 1.0, 0.375, 1.0, 0.375, 0.5833, 0.375, 0.5, 0.375, 0.5, 0.375, 0.5833, 0.8335, 0.5833, 0.792, 0.5833, 0.792, 0.5833, 0.8335, 0.5833, 0.6043, 0.9793, 0.5835, 0.9585, 0.5835, 0.9585, 0.6043, 0.9793, 0.5665, 0.9415, 0.5335, 0.9085, 0.5335, 0.9085, 0.5665, 0.9415, 0.5165, 0.8915, 0.4835, 0.8585, 0.4835, 0.8585, 0.5165, 0.8915, 0.3957, 0.7707, 0.375, 0.75, 0.375, 0.75, 0.3957, 0.7707, 0.3957, 0.4793, 0.4165, 0.4585, 0.4165, 0.4585, 0.3957, 0.4793, 0.4335, 0.4415, 0.4665, 0.4085, 0.4665, 0.4085, 0.4335, 0.4415, 0.4835, 0.3915, 0.5165, 0.3585, 0.5165, 0.3585, 0.4835, 0.3915, 0.8335, 0.5, 0.8335, 0.5833, 0.792, 0.5833, 0.792, 0.5, 0.4165, 0.6667, 0.458, 0.6667, 0.458, 0.6667, 0.4165, 0.6667, 0.492, 0.6667, 0.558, 0.6667, 0.558, 0.6667, 0.492, 0.6667, 0.592, 0.6667, 0.658, 0.6667, 0.658, 0.6667, 0.592, 0.6667, 0.758, 0.5, 0.758, 0.5833, 0.692, 0.5833, 0.692, 0.5, 0.658, 0.5, 0.658, 0.5833, 0.592, 0.5833, 0.592, 0.5, 0.558, 0.5, 0.558, 0.5833, 0.492, 0.5833, 0.492, 0.5, 0.4165, 0.5, 0.4165, 0.5833, 0.375, 0.5833, 0.375, 0.5, 0.8335, 0.6667, 0.8335, 0.75, 0.792, 0.75, 0.792, 0.6667, 0.758, 0.6667, 0.758, 0.75, 0.692, 0.75, 0.692, 0.6667, 0.658, 0.6667, 0.658, 0.75, 0.592, 0.75, 0.592, 0.6667, 0.758, 0.5833, 0.692, 0.5833, 0.692, 0.5833, 0.758, 0.5833, 0.658, 0.5833, 0.592, 0.5833, 0.592, 0.5833, 0.658, 0.5833, 0.558, 0.5833, 0.492, 0.5833, 0.492, 0.5833, 0.558, 0.5833, 0.4165, 0.5833, 0.4165, 0.6667, 0.375, 0.6667, 0.375, 0.5833, 0.8335, 0.5833, 0.8335, 0.6667, 0.792, 0.6667, 0.792, 0.5833, 0.758, 0.5833, 0.758, 0.6667, 0.692, 0.6667, 0.692, 0.5833, 0.658, 0.5833, 0.658, 0.6667, 0.592, 0.6667, 0.592, 0.5833, 0.558, 0.5833, 0.558, 0.6667, 0.492, 0.6667, 0.492, 0.5833, 0.5665, 0.9415, 0.5665, 0.9415, 0.5835, 0.9585, 0.5835, 0.9585, 0.5165, 0.8915, 0.5165, 0.8915, 0.5335, 0.9085, 0.5335, 0.9085, 0.4665, 0.8415, 0.4665, 0.8415, 0.4835, 0.8585, 0.4835, 0.8585, 0.4165, 0.7915, 0.4165, 0.7915, 0.4335, 0.8085, 0.4335, 0.8085, 0.4335, 0.4415, 0.4335, 0.4415, 0.4165, 0.4585, 0.4165, 0.4585, 0.4835, 0.3915, 0.4835, 0.3915, 0.4665, 0.4085, 0.4665, 0.4085, 0.5335, 0.3415, 0.5335, 0.3415, 0.5165, 0.3585, 0.5165, 0.3585, 0.5835, 0.2915, 0.5835, 0.2915, 0.5665, 0.3085, 0.5665, 0.3085, 0.492, 0.6667, 0.492, 0.6667, 0.458, 0.6667, 0.458, 0.6667, 0.592, 0.6667, 0.592, 0.6667, 0.558, 0.6667, 0.558, 0.6667, 0.692, 0.6667, 0.692, 0.6667, 0.658, 0.6667, 0.658, 0.6667, 0.792, 0.6667, 0.792, 0.6667, 0.758, 0.6667, 0.758, 0.6667, 0.758, 0.5833, 0.758, 0.5, 0.792, 0.5, 0.792, 0.5833, 0.658, 0.5833, 0.658, 0.5, 0.692, 0.5, 0.692, 0.5833, 0.558, 0.5833, 0.558, 0.5, 0.592, 0.5, 0.592, 0.5833, 0.458, 0.5833, 0.458, 0.5, 0.492, 0.5, 0.492, 0.5833, 0.758, 0.75, 0.758, 0.6667, 0.792, 0.6667, 0.792, 0.75, 0.658, 0.75, 0.658, 0.6667, 0.692, 0.6667, 0.692, 0.75, 0.558, 0.75, 0.558, 0.6667, 0.592, 0.6667, 0.592, 0.75, 0.458, 0.75, 0.458, 0.6667, 0.492, 0.6667, 0.492, 0.75, 0.758, 0.6667, 0.758, 0.5833, 0.792, 0.5833, 0.792, 0.6667, 0.658, 0.6667, 0.658, 0.5833, 0.692, 0.5833, 0.692, 0.6667, 0.558, 0.6667, 0.558, 0.5833, 0.592, 0.5833, 0.592, 0.6667, 0.458, 0.6667, 0.458, 0.5833, 0.492, 0.5833, 0.492, 0.6667, 0.758, 0.5833, 0.758, 0.5833, 0.792, 0.5833, 0.792, 0.5833, 0.658, 0.5833, 0.658, 0.5833, 0.692, 0.5833, 0.692, 0.5833, 0.558, 0.5833, 0.558, 0.5833, 0.592, 0.5833, 0.592, 0.5833, 0.458, 0.5833, 0.458, 0.5833, 0.492, 0.5833, 0.492, 0.5833, 0.6043, 0.2707, 0.625, 0.25, 0.625, 0.25, 0.6043, 0.2707, 0.5835, 0.2915, 0.6043, 0.2707, 0.6043, 0.2707, 0.5835, 0.2915, 0.875, 0.5833, 0.875, 0.6667, 0.8335, 0.6667, 0.8335, 0.5833, 0.875, 0.6667, 0.875, 0.75, 0.8335, 0.75, 0.8335, 0.6667, 0.875, 0.5, 0.875, 0.5833, 0.8335, 0.5833, 0.8335, 0.5, 0.625, 1.0, 0.6043, 0.9793, 0.6043, 0.9793, 0.625, 1.0, 0.875, 0.5833, 0.8335, 0.5833, 0.8335, 0.5833, 0.875, 0.5833, 0.792, 0.6667, 0.8335, 0.6667, 0.8335, 0.6667, 0.792, 0.6667, 0.458, 0.5833, 0.458, 0.6667, 0.4165, 0.6667, 0.4165, 0.5833, 0.458, 0.5, 0.458, 0.5833, 0.4165, 0.5833, 0.4165, 0.5, 0.375, 0.6667, 0.4165, 0.6667, 0.4165, 0.6667, 0.375, 0.6667, 0.375, 0.5, 0.3957, 0.4793, 0.3957, 0.4793, 0.375, 0.5, 0.4165, 0.7915, 0.3957, 0.7707, 0.3957, 0.7707, 0.4165, 0.7915, 0.458, 0.6667, 0.458, 0.75, 0.4165, 0.75, 0.4165, 0.6667, 0.458, 0.5833, 0.4165, 0.5833, 0.4165, 0.5833, 0.458, 0.5833])
me_rampstraight.materials.append(mat_mat2)
me_rampstraight.materials.append(mat_material_001)
me_rampstraight.materials.append(mat_material_002)
me_rampstraight.update()
me_rampstraightcollider = bpy.data.meshes.new('RampStraightCollider')
me_rampstraightcollider.from_pydata([(-1.0, -1.0, 0.0), (-1.0, -1.0, 1.0), (-1.0, 1.0, 0.0), (-1.0, 1.0, 1.0), (1.0, -1.0, 0.0), (1.0, 1.0, 0.0)], [], [(0, 1, 3, 2), (2, 3, 5), (4, 1, 0), (2, 5, 4, 0), (3, 1, 4, 5)])
_uv = me_rampstraightcollider.uv_layers.new(name='UVMap')
_uv.uv.foreach_set('vector', [0.375, 0.0, 0.625, 0.0, 0.625, 0.25, 0.375, 0.25, 0.375, 0.25, 0.625, 0.25, 0.375, 0.5, 0.375, 0.75, 0.625, 1.0, 0.375, 1.0, 0.125, 0.5, 0.375, 0.5, 0.375, 0.75, 0.125, 0.75, 0.875, 0.5, 0.875, 0.75, 0.375, 0.75, 0.375, 0.5])
me_rampstraightcollider.update()

# ---- objects
ob_cube = bpy.data.objects.new('Cube', me_cube_001)
ob_cylinder = bpy.data.objects.new('Cylinder', me_cylinder)
ob_ramp = bpy.data.objects.new('Ramp', me_ramp)
ob_rampcollider = bpy.data.objects.new('RampCollider', me_rampcollider)
ob_ramp_001 = bpy.data.objects.new('Ramp.001', me_ramp_001)
ob_rampcollider_001 = bpy.data.objects.new('RampCollider.001', me_rampcollider_001)
ob_rampstraight = bpy.data.objects.new('RampStraight', me_rampstraight)
ob_rampstraightcollider = bpy.data.objects.new('RampStraightCollider', me_rampstraightcollider)

# ---- transforms, parenting, visibility, modifiers, constraints
ob_cube.location = (-5.607, 0.004295, -0.3133)
ob_cube.scale = (1.0, 1.0, 0.5495)
_m = ob_cube.modifiers.new('Boolean', 'BOOLEAN')
_m.object = ob_cylinder
_m = ob_cube.modifiers.new('Auto Smooth', 'NODES')
_m.node_group = ng_auto_smooth
_gi = [s.identifier for s in ng_auto_smooth.interface.items_tree if s.item_type == 'SOCKET' and s.in_out == 'INPUT']
_m[_gi[1]] = 0.5236  # Angle
ob_cylinder.location = (-4.422, -0.1177, 1.058)
ob_cylinder.rotation_euler = (1.571, -0.0, 0.0)
ob_cylinder.scale = (2.698, 1.928, 3.988)
ob_cylinder.display_type = 'WIRE'
ob_ramp.location = (0.0, 0.0, 0.0)
_m = ob_ramp.modifiers.new('Auto Smooth', 'NODES')
_m.node_group = ng_auto_smooth
_gi = [s.identifier for s in ng_auto_smooth.interface.items_tree if s.item_type == 'SOCKET' and s.in_out == 'INPUT']
_m[_gi[1]] = 0.5236  # Angle
ob_rampcollider.location = (0.0, -2.318, 0.0)
_m = ob_rampcollider.modifiers.new('Auto Smooth', 'NODES')
_m.node_group = ng_auto_smooth
_gi = [s.identifier for s in ng_auto_smooth.interface.items_tree if s.item_type == 'SOCKET' and s.in_out == 'INPUT']
_m[_gi[1]] = 0.5236  # Angle
ob_ramp_001.location = (4.838, 0.0, 0.0)
_m = ob_ramp_001.modifiers.new('Auto Smooth', 'NODES')
_m.node_group = ng_auto_smooth
_gi = [s.identifier for s in ng_auto_smooth.interface.items_tree if s.item_type == 'SOCKET' and s.in_out == 'INPUT']
_m[_gi[1]] = 0.5236  # Angle
ob_rampcollider_001.location = (4.838, -2.369, 0.0)
ob_rampcollider_001.rotation_euler = (-0.0, 3.142, -0.0)
_m = ob_rampcollider_001.modifiers.new('Auto Smooth', 'NODES')
_m.node_group = ng_auto_smooth
_gi = [s.identifier for s in ng_auto_smooth.interface.items_tree if s.item_type == 'SOCKET' and s.in_out == 'INPUT']
_m[_gi[1]] = 0.5236  # Angle
ob_rampstraight.location = (2.0, 0.0, 0.0)
ob_rampstraightcollider.location = (2.0, -2.0, 0.0)

# ---- collection membership
col_collection.objects.link(ob_cube)
col_collection.objects.link(ob_cylinder)
col_collection.objects.link(ob_ramp)
col_collection.objects.link(ob_rampcollider)
col_collection.objects.link(ob_ramp_001)
col_collection.objects.link(ob_rampcollider_001)
col_collection.objects.link(ob_rampstraight)
col_collection.objects.link(ob_rampstraightcollider)

# ---- scene / render settings (as saved in the file)
scene.frame_start = 1; scene.frame_end = 250; scene.frame_set(1)
scene.render.engine = 'BLENDER_EEVEE_NEXT'
scene.cycles.sampling_pattern = 'TABULATED_SOBOL'
scene.cycles.use_light_tree = False
scene.view_settings.view_transform = 'Filmic'
bpy.context.view_layer.update()

# ---- added for rendering (the .blend has no active camera and no usable light): camera, sun
cam_auto = bpy.data.cameras.new('AutoCamera')
cam_auto.lens = 50.0
cam_auto.sensor_width = 36.0
cam_auto.clip_end = 1000.0
ob_auto_camera = bpy.data.objects.new('AutoCamera', cam_auto)
scene.collection.objects.link(ob_auto_camera)
ob_auto_camera.location = (13.8828, -17.5467, 12.6776)
ob_auto_camera.rotation_euler = (1.09748, -7.21219e-08, 0.694738)
scene.camera = ob_auto_camera
light_auto_sun = bpy.data.lights.new('AutoSun', 'SUN')
light_auto_sun.energy = 3.0
light_auto_sun.angle = 0.0523599
ob_auto_sun = bpy.data.objects.new('AutoSun', light_auto_sun)
scene.collection.objects.link(ob_auto_sun)
ob_auto_sun.rotation_euler = (0.872665, 0.174533, 0.523599)
bpy.context.view_layer.update()
